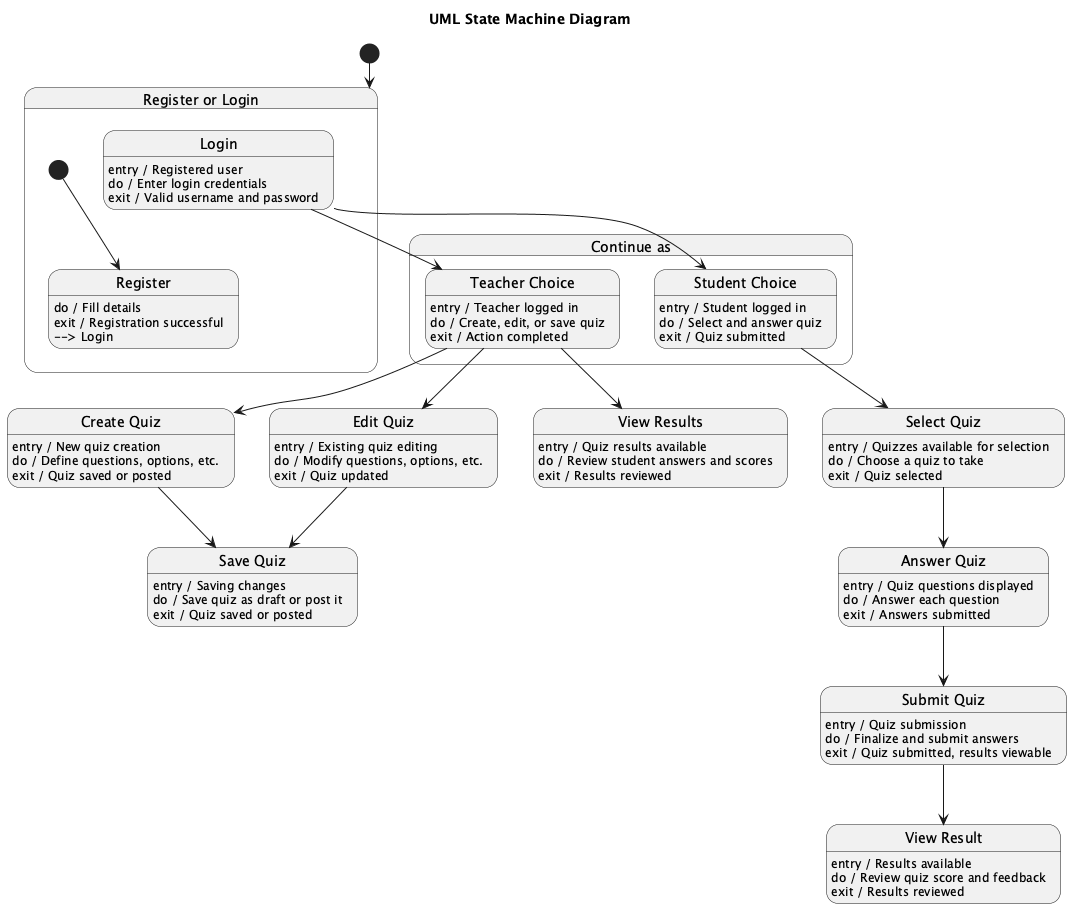

The diagram above was rendered by PlantUML. Its source (embedded in the PNG):
@startuml
title UML State Machine Diagram

state "Register or Login" as RegisterOrLogin {
  [*] --> Register
  Register : do / Fill details
  Register : exit / Registration successful

  Register : --> Login
  Login : entry / Registered user
  Login : do / Enter login credentials
  Login : exit / Valid username and password
}

state "Continue as" as ContinueAs {
  Login --> TeacherChoice
  Login --> StudentChoice

  state "Teacher Choice" as TeacherChoice
  TeacherChoice : entry / Teacher logged in
  TeacherChoice : do / Create, edit, or save quiz
  TeacherChoice : exit / Action completed

  state "Student Choice" as StudentChoice
  StudentChoice : entry / Student logged in
  StudentChoice : do / Select and answer quiz
  StudentChoice : exit / Quiz submitted
}

state "Create Quiz" as CreateQuiz {
  TeacherChoice --> CreateQuiz
  CreateQuiz : entry / New quiz creation
  CreateQuiz : do / Define questions, options, etc.
  CreateQuiz : exit / Quiz saved or posted
}

state "Edit Quiz" as EditQuiz {
  TeacherChoice --> EditQuiz
  EditQuiz : entry / Existing quiz editing
  EditQuiz : do / Modify questions, options, etc.
  EditQuiz : exit / Quiz updated
}

state "Save Quiz" as SaveQuiz {
  CreateQuiz --> SaveQuiz
  EditQuiz --> SaveQuiz
  SaveQuiz : entry / Saving changes
  SaveQuiz : do / Save quiz as draft or post it
  SaveQuiz : exit / Quiz saved or posted
}

state "View Results" as ViewResults {
  TeacherChoice --> ViewResults
  ViewResults : entry / Quiz results available
  ViewResults : do / Review student answers and scores
  ViewResults : exit / Results reviewed
}

state "Select Quiz" as SelectQuiz {
  StudentChoice --> SelectQuiz
  SelectQuiz : entry / Quizzes available for selection
  SelectQuiz : do / Choose a quiz to take
  SelectQuiz : exit / Quiz selected
}

state "Answer Quiz" as AnswerQuiz {
  SelectQuiz --> AnswerQuiz
  AnswerQuiz : entry / Quiz questions displayed
  AnswerQuiz : do / Answer each question
  AnswerQuiz : exit / Answers submitted
}

state "Submit Quiz" as SubmitQuiz {
  AnswerQuiz --> SubmitQuiz
  SubmitQuiz : entry / Quiz submission
  SubmitQuiz : do / Finalize and submit answers
  SubmitQuiz : exit / Quiz submitted, results viewable
}

state "View Result" as ViewResult {
  SubmitQuiz --> ViewResult
  ViewResult : entry / Results available
  ViewResult : do / Review quiz score and feedback
  ViewResult : exit / Results reviewed
}

[*] --> RegisterOrLogin

@enduml